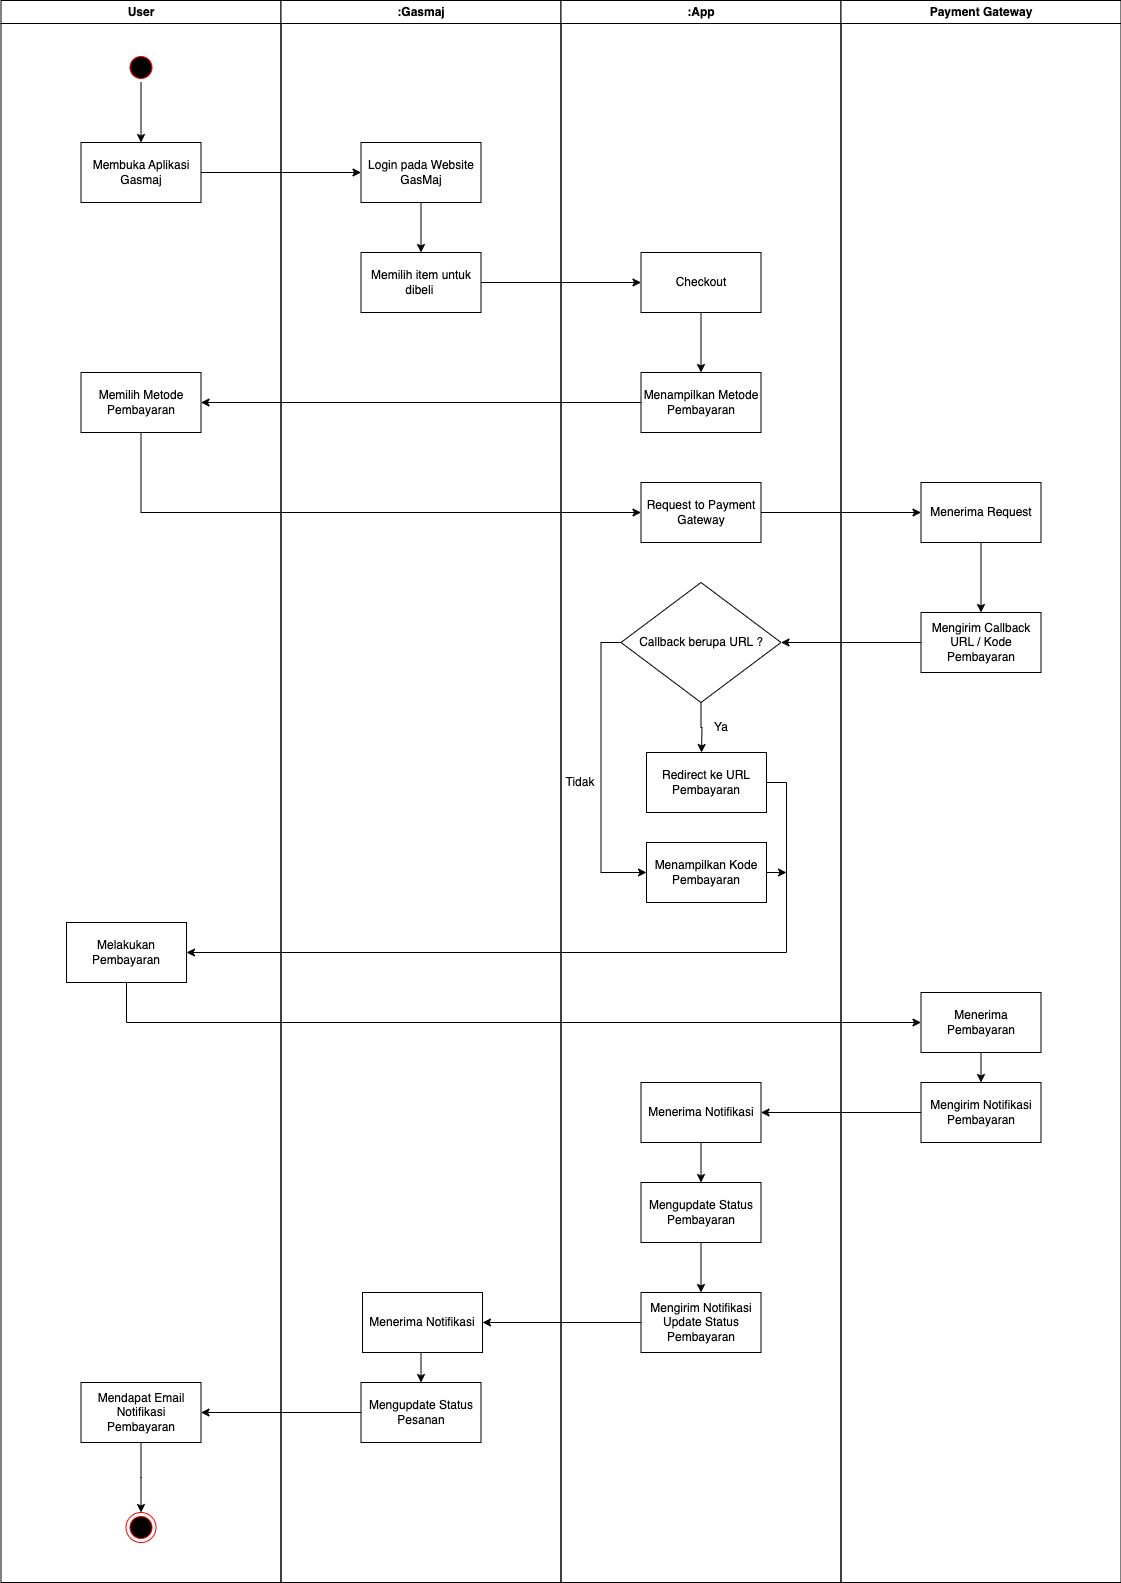

The diagram above was exported from draw.io. Its source (the exported page's mxGraphModel, read from the mxfile embedded in the PNG):
<mxGraphModel dx="954" dy="534" grid="1" gridSize="10" guides="1" tooltips="1" connect="1" arrows="1" fold="1" page="1" pageScale="1" pageWidth="850" pageHeight="1100" math="0" shadow="0">
  <root>
    <mxCell id="0" />
    <mxCell id="1" parent="0" />
    <mxCell id="-_LstrtngAN215C4nDMc-10" value="User" style="swimlane;whiteSpace=wrap;movable=1;resizable=1;rotatable=1;deletable=1;editable=1;connectable=1;resizeHeight=1;resizeWidth=1;" parent="1" vertex="1">
      <mxGeometry x="164.5" y="128" width="280" height="1582" as="geometry">
        <mxRectangle x="164.5" y="128" width="200" height="30" as="alternateBounds" />
      </mxGeometry>
    </mxCell>
    <mxCell id="-_LstrtngAN215C4nDMc-22" style="edgeStyle=orthogonalEdgeStyle;rounded=0;orthogonalLoop=1;jettySize=auto;html=1;exitX=0.5;exitY=1;exitDx=0;exitDy=0;entryX=0.5;entryY=0;entryDx=0;entryDy=0;" parent="-_LstrtngAN215C4nDMc-10" source="-_LstrtngAN215C4nDMc-12" target="-_LstrtngAN215C4nDMc-19" edge="1">
      <mxGeometry relative="1" as="geometry" />
    </mxCell>
    <mxCell id="-_LstrtngAN215C4nDMc-12" value="" style="ellipse;shape=startState;fillColor=#000000;strokeColor=#ff0000;" parent="-_LstrtngAN215C4nDMc-10" vertex="1">
      <mxGeometry x="125" y="52" width="30" height="30" as="geometry" />
    </mxCell>
    <mxCell id="-_LstrtngAN215C4nDMc-19" value="Membuka Aplikasi Gasmaj" style="rounded=0;whiteSpace=wrap;html=1;" parent="-_LstrtngAN215C4nDMc-10" vertex="1">
      <mxGeometry x="80" y="142" width="120" height="60" as="geometry" />
    </mxCell>
    <mxCell id="Nl3Bn_BwVV1WLRQFOsHl-11" value="Memilih Metode Pembayaran" style="rounded=0;whiteSpace=wrap;html=1;" parent="-_LstrtngAN215C4nDMc-10" vertex="1">
      <mxGeometry x="80" y="372" width="120" height="60" as="geometry" />
    </mxCell>
    <mxCell id="Nl3Bn_BwVV1WLRQFOsHl-31" value="Melakukan Pembayaran" style="rounded=0;whiteSpace=wrap;html=1;" parent="-_LstrtngAN215C4nDMc-10" vertex="1">
      <mxGeometry x="65.5" y="922" width="120" height="60" as="geometry" />
    </mxCell>
    <mxCell id="-_LstrtngAN215C4nDMc-21" value="" style="ellipse;shape=endState;fillColor=#000000;strokeColor=#ff0000" parent="-_LstrtngAN215C4nDMc-10" vertex="1">
      <mxGeometry x="125" y="1512" width="30" height="30" as="geometry" />
    </mxCell>
    <mxCell id="Nl3Bn_BwVV1WLRQFOsHl-52" value="Mendapat Email Notifikasi Pembayaran" style="rounded=0;whiteSpace=wrap;html=1;" parent="-_LstrtngAN215C4nDMc-10" vertex="1">
      <mxGeometry x="80" y="1382" width="120" height="60" as="geometry" />
    </mxCell>
    <mxCell id="-_LstrtngAN215C4nDMc-15" value=":Gasmaj" style="swimlane;whiteSpace=wrap;movable=1;resizable=1;rotatable=1;deletable=1;editable=1;connectable=1;" parent="1" vertex="1">
      <mxGeometry x="444.5" y="128" width="280" height="1582" as="geometry" />
    </mxCell>
    <mxCell id="Nl3Bn_BwVV1WLRQFOsHl-6" style="edgeStyle=orthogonalEdgeStyle;rounded=0;orthogonalLoop=1;jettySize=auto;html=1;exitX=0.5;exitY=1;exitDx=0;exitDy=0;" parent="-_LstrtngAN215C4nDMc-15" source="-_LstrtngAN215C4nDMc-27" target="-_LstrtngAN215C4nDMc-26" edge="1">
      <mxGeometry relative="1" as="geometry" />
    </mxCell>
    <mxCell id="-_LstrtngAN215C4nDMc-27" value="Login pada Website GasMaj" style="rounded=0;whiteSpace=wrap;html=1;" parent="-_LstrtngAN215C4nDMc-15" vertex="1">
      <mxGeometry x="80" y="142" width="120" height="60" as="geometry" />
    </mxCell>
    <mxCell id="-_LstrtngAN215C4nDMc-26" value="Memilih item untuk dibeli&amp;nbsp;" style="rounded=0;whiteSpace=wrap;html=1;" parent="-_LstrtngAN215C4nDMc-15" vertex="1">
      <mxGeometry x="80" y="252" width="120" height="60" as="geometry" />
    </mxCell>
    <mxCell id="Nl3Bn_BwVV1WLRQFOsHl-50" style="edgeStyle=orthogonalEdgeStyle;rounded=0;orthogonalLoop=1;jettySize=auto;html=1;exitX=0.5;exitY=1;exitDx=0;exitDy=0;entryX=0.5;entryY=0;entryDx=0;entryDy=0;" parent="-_LstrtngAN215C4nDMc-15" source="Nl3Bn_BwVV1WLRQFOsHl-42" target="Nl3Bn_BwVV1WLRQFOsHl-49" edge="1">
      <mxGeometry relative="1" as="geometry" />
    </mxCell>
    <mxCell id="Nl3Bn_BwVV1WLRQFOsHl-42" value="Menerima Notifikasi" style="rounded=0;whiteSpace=wrap;html=1;" parent="-_LstrtngAN215C4nDMc-15" vertex="1">
      <mxGeometry x="81.5" y="1292" width="120" height="60" as="geometry" />
    </mxCell>
    <mxCell id="Nl3Bn_BwVV1WLRQFOsHl-49" value="Mengupdate Status Pesanan" style="rounded=0;whiteSpace=wrap;html=1;" parent="-_LstrtngAN215C4nDMc-15" vertex="1">
      <mxGeometry x="80" y="1382" width="120" height="60" as="geometry" />
    </mxCell>
    <mxCell id="-_LstrtngAN215C4nDMc-17" value=":App" style="swimlane;whiteSpace=wrap;movable=1;resizable=1;rotatable=1;deletable=1;editable=1;connectable=1;" parent="1" vertex="1">
      <mxGeometry x="724.5" y="128" width="280" height="1582" as="geometry" />
    </mxCell>
    <mxCell id="Nl3Bn_BwVV1WLRQFOsHl-10" style="edgeStyle=orthogonalEdgeStyle;rounded=0;orthogonalLoop=1;jettySize=auto;html=1;exitX=0.5;exitY=1;exitDx=0;exitDy=0;entryX=0.5;entryY=0;entryDx=0;entryDy=0;" parent="-_LstrtngAN215C4nDMc-17" source="Nl3Bn_BwVV1WLRQFOsHl-8" target="Nl3Bn_BwVV1WLRQFOsHl-9" edge="1">
      <mxGeometry relative="1" as="geometry" />
    </mxCell>
    <mxCell id="Nl3Bn_BwVV1WLRQFOsHl-8" value="Checkout" style="rounded=0;whiteSpace=wrap;html=1;" parent="-_LstrtngAN215C4nDMc-17" vertex="1">
      <mxGeometry x="80" y="252" width="120" height="60" as="geometry" />
    </mxCell>
    <mxCell id="Nl3Bn_BwVV1WLRQFOsHl-9" value="Menampilkan Metode Pembayaran" style="rounded=0;whiteSpace=wrap;html=1;" parent="-_LstrtngAN215C4nDMc-17" vertex="1">
      <mxGeometry x="80" y="372" width="120" height="60" as="geometry" />
    </mxCell>
    <mxCell id="Nl3Bn_BwVV1WLRQFOsHl-13" value="Request to Payment Gateway" style="rounded=0;whiteSpace=wrap;html=1;" parent="-_LstrtngAN215C4nDMc-17" vertex="1">
      <mxGeometry x="80" y="482" width="120" height="60" as="geometry" />
    </mxCell>
    <mxCell id="Nl3Bn_BwVV1WLRQFOsHl-23" style="edgeStyle=orthogonalEdgeStyle;rounded=0;orthogonalLoop=1;jettySize=auto;html=1;exitX=0;exitY=0.5;exitDx=0;exitDy=0;entryX=0;entryY=0.5;entryDx=0;entryDy=0;" parent="-_LstrtngAN215C4nDMc-17" source="Nl3Bn_BwVV1WLRQFOsHl-20" target="Nl3Bn_BwVV1WLRQFOsHl-22" edge="1">
      <mxGeometry relative="1" as="geometry" />
    </mxCell>
    <mxCell id="Nl3Bn_BwVV1WLRQFOsHl-20" value="Callback berupa URL ?" style="rhombus;whiteSpace=wrap;html=1;" parent="-_LstrtngAN215C4nDMc-17" vertex="1">
      <mxGeometry x="60" y="582" width="160" height="120" as="geometry" />
    </mxCell>
    <mxCell id="Nl3Bn_BwVV1WLRQFOsHl-22" value="Menampilkan Kode Pembayaran" style="rounded=0;whiteSpace=wrap;html=1;" parent="-_LstrtngAN215C4nDMc-17" vertex="1">
      <mxGeometry x="85.5" y="842" width="120" height="60" as="geometry" />
    </mxCell>
    <mxCell id="Nl3Bn_BwVV1WLRQFOsHl-28" value="Redirect ke URL Pembayaran" style="rounded=0;whiteSpace=wrap;html=1;" parent="-_LstrtngAN215C4nDMc-17" vertex="1">
      <mxGeometry x="85.5" y="752" width="120" height="60" as="geometry" />
    </mxCell>
    <mxCell id="Nl3Bn_BwVV1WLRQFOsHl-45" style="edgeStyle=orthogonalEdgeStyle;rounded=0;orthogonalLoop=1;jettySize=auto;html=1;exitX=0.5;exitY=1;exitDx=0;exitDy=0;entryX=0.5;entryY=0;entryDx=0;entryDy=0;" parent="-_LstrtngAN215C4nDMc-17" source="Nl3Bn_BwVV1WLRQFOsHl-35" target="Nl3Bn_BwVV1WLRQFOsHl-43" edge="1">
      <mxGeometry relative="1" as="geometry" />
    </mxCell>
    <mxCell id="Nl3Bn_BwVV1WLRQFOsHl-35" value="Menerima Notifikasi" style="rounded=0;whiteSpace=wrap;html=1;" parent="-_LstrtngAN215C4nDMc-17" vertex="1">
      <mxGeometry x="80" y="1082" width="120" height="60" as="geometry" />
    </mxCell>
    <mxCell id="Nl3Bn_BwVV1WLRQFOsHl-46" style="edgeStyle=orthogonalEdgeStyle;rounded=0;orthogonalLoop=1;jettySize=auto;html=1;exitX=0.5;exitY=1;exitDx=0;exitDy=0;entryX=0.5;entryY=0;entryDx=0;entryDy=0;" parent="-_LstrtngAN215C4nDMc-17" source="Nl3Bn_BwVV1WLRQFOsHl-43" target="Nl3Bn_BwVV1WLRQFOsHl-44" edge="1">
      <mxGeometry relative="1" as="geometry" />
    </mxCell>
    <mxCell id="Nl3Bn_BwVV1WLRQFOsHl-43" value="Mengupdate Status Pembayaran" style="rounded=0;whiteSpace=wrap;html=1;" parent="-_LstrtngAN215C4nDMc-17" vertex="1">
      <mxGeometry x="80" y="1182" width="120" height="60" as="geometry" />
    </mxCell>
    <mxCell id="Nl3Bn_BwVV1WLRQFOsHl-44" value="Mengirim Notifikasi Update Status Pembayaran" style="rounded=0;whiteSpace=wrap;html=1;" parent="-_LstrtngAN215C4nDMc-17" vertex="1">
      <mxGeometry x="80" y="1292" width="120" height="60" as="geometry" />
    </mxCell>
    <mxCell id="Nl3Bn_BwVV1WLRQFOsHl-56" value="Ya" style="text;html=1;strokeColor=none;fillColor=none;align=center;verticalAlign=middle;whiteSpace=wrap;rounded=0;" parent="-_LstrtngAN215C4nDMc-17" vertex="1">
      <mxGeometry x="130.5" y="712" width="60" height="30" as="geometry" />
    </mxCell>
    <mxCell id="Nl3Bn_BwVV1WLRQFOsHl-57" value="Tidak" style="text;html=1;strokeColor=none;fillColor=none;align=center;verticalAlign=middle;whiteSpace=wrap;rounded=0;" parent="-_LstrtngAN215C4nDMc-17" vertex="1">
      <mxGeometry x="-10.5" y="767" width="60" height="30" as="geometry" />
    </mxCell>
    <mxCell id="-_LstrtngAN215C4nDMc-45" style="edgeStyle=orthogonalEdgeStyle;rounded=0;orthogonalLoop=1;jettySize=auto;html=1;exitX=1;exitY=0.5;exitDx=0;exitDy=0;entryX=0;entryY=0.5;entryDx=0;entryDy=0;" parent="1" source="-_LstrtngAN215C4nDMc-19" target="-_LstrtngAN215C4nDMc-27" edge="1">
      <mxGeometry relative="1" as="geometry" />
    </mxCell>
    <mxCell id="Nl3Bn_BwVV1WLRQFOsHl-1" value="Payment Gateway" style="swimlane;whiteSpace=wrap;movable=1;resizable=1;rotatable=1;deletable=1;editable=1;connectable=1;" parent="1" vertex="1">
      <mxGeometry x="1004.5" y="128" width="280" height="1582" as="geometry" />
    </mxCell>
    <mxCell id="Nl3Bn_BwVV1WLRQFOsHl-17" style="edgeStyle=orthogonalEdgeStyle;rounded=0;orthogonalLoop=1;jettySize=auto;html=1;exitX=0.5;exitY=1;exitDx=0;exitDy=0;entryX=0.5;entryY=0;entryDx=0;entryDy=0;" parent="Nl3Bn_BwVV1WLRQFOsHl-1" source="Nl3Bn_BwVV1WLRQFOsHl-3" target="Nl3Bn_BwVV1WLRQFOsHl-16" edge="1">
      <mxGeometry relative="1" as="geometry" />
    </mxCell>
    <mxCell id="Nl3Bn_BwVV1WLRQFOsHl-3" value="Menerima Request" style="rounded=0;whiteSpace=wrap;html=1;" parent="Nl3Bn_BwVV1WLRQFOsHl-1" vertex="1">
      <mxGeometry x="80" y="482" width="120" height="60" as="geometry" />
    </mxCell>
    <mxCell id="Nl3Bn_BwVV1WLRQFOsHl-16" value="Mengirim Callback URL / Kode Pembayaran" style="rounded=0;whiteSpace=wrap;html=1;" parent="Nl3Bn_BwVV1WLRQFOsHl-1" vertex="1">
      <mxGeometry x="80" y="612" width="120" height="60" as="geometry" />
    </mxCell>
    <mxCell id="Nl3Bn_BwVV1WLRQFOsHl-38" style="edgeStyle=orthogonalEdgeStyle;rounded=0;orthogonalLoop=1;jettySize=auto;html=1;exitX=0.5;exitY=1;exitDx=0;exitDy=0;entryX=0.5;entryY=0;entryDx=0;entryDy=0;" parent="Nl3Bn_BwVV1WLRQFOsHl-1" source="Nl3Bn_BwVV1WLRQFOsHl-33" target="Nl3Bn_BwVV1WLRQFOsHl-37" edge="1">
      <mxGeometry relative="1" as="geometry" />
    </mxCell>
    <mxCell id="Nl3Bn_BwVV1WLRQFOsHl-33" value="Menerima Pembayaran" style="rounded=0;whiteSpace=wrap;html=1;" parent="Nl3Bn_BwVV1WLRQFOsHl-1" vertex="1">
      <mxGeometry x="80" y="992" width="120" height="60" as="geometry" />
    </mxCell>
    <mxCell id="Nl3Bn_BwVV1WLRQFOsHl-37" value="Mengirim Notifikasi Pembayaran" style="rounded=0;whiteSpace=wrap;html=1;" parent="Nl3Bn_BwVV1WLRQFOsHl-1" vertex="1">
      <mxGeometry x="80" y="1082" width="120" height="60" as="geometry" />
    </mxCell>
    <mxCell id="Nl3Bn_BwVV1WLRQFOsHl-7" style="edgeStyle=orthogonalEdgeStyle;rounded=0;orthogonalLoop=1;jettySize=auto;html=1;exitX=1;exitY=0.5;exitDx=0;exitDy=0;entryX=0;entryY=0.5;entryDx=0;entryDy=0;" parent="1" source="-_LstrtngAN215C4nDMc-26" target="Nl3Bn_BwVV1WLRQFOsHl-8" edge="1">
      <mxGeometry relative="1" as="geometry">
        <mxPoint x="790" y="409.57894736842115" as="targetPoint" />
      </mxGeometry>
    </mxCell>
    <mxCell id="Nl3Bn_BwVV1WLRQFOsHl-12" style="edgeStyle=orthogonalEdgeStyle;rounded=0;orthogonalLoop=1;jettySize=auto;html=1;exitX=0;exitY=0.5;exitDx=0;exitDy=0;entryX=1;entryY=0.5;entryDx=0;entryDy=0;" parent="1" source="Nl3Bn_BwVV1WLRQFOsHl-9" target="Nl3Bn_BwVV1WLRQFOsHl-11" edge="1">
      <mxGeometry relative="1" as="geometry" />
    </mxCell>
    <mxCell id="Nl3Bn_BwVV1WLRQFOsHl-14" style="edgeStyle=orthogonalEdgeStyle;rounded=0;orthogonalLoop=1;jettySize=auto;html=1;exitX=0.5;exitY=1;exitDx=0;exitDy=0;entryX=0;entryY=0.5;entryDx=0;entryDy=0;" parent="1" source="Nl3Bn_BwVV1WLRQFOsHl-11" target="Nl3Bn_BwVV1WLRQFOsHl-13" edge="1">
      <mxGeometry relative="1" as="geometry" />
    </mxCell>
    <mxCell id="Nl3Bn_BwVV1WLRQFOsHl-15" style="edgeStyle=orthogonalEdgeStyle;rounded=0;orthogonalLoop=1;jettySize=auto;html=1;exitX=1;exitY=0.5;exitDx=0;exitDy=0;entryX=0;entryY=0.5;entryDx=0;entryDy=0;" parent="1" source="Nl3Bn_BwVV1WLRQFOsHl-13" target="Nl3Bn_BwVV1WLRQFOsHl-3" edge="1">
      <mxGeometry relative="1" as="geometry" />
    </mxCell>
    <mxCell id="Nl3Bn_BwVV1WLRQFOsHl-24" style="edgeStyle=orthogonalEdgeStyle;rounded=0;orthogonalLoop=1;jettySize=auto;html=1;exitX=0;exitY=0.5;exitDx=0;exitDy=0;entryX=1;entryY=0.5;entryDx=0;entryDy=0;" parent="1" source="Nl3Bn_BwVV1WLRQFOsHl-16" target="Nl3Bn_BwVV1WLRQFOsHl-20" edge="1">
      <mxGeometry relative="1" as="geometry" />
    </mxCell>
    <mxCell id="Nl3Bn_BwVV1WLRQFOsHl-27" style="edgeStyle=orthogonalEdgeStyle;rounded=0;orthogonalLoop=1;jettySize=auto;html=1;exitX=0.5;exitY=1;exitDx=0;exitDy=0;" parent="1" source="Nl3Bn_BwVV1WLRQFOsHl-20" edge="1">
      <mxGeometry relative="1" as="geometry">
        <mxPoint x="865" y="880" as="targetPoint" />
      </mxGeometry>
    </mxCell>
    <mxCell id="Nl3Bn_BwVV1WLRQFOsHl-30" style="edgeStyle=orthogonalEdgeStyle;rounded=0;orthogonalLoop=1;jettySize=auto;html=1;exitX=1;exitY=0.5;exitDx=0;exitDy=0;entryX=1;entryY=0.5;entryDx=0;entryDy=0;" parent="1" source="Nl3Bn_BwVV1WLRQFOsHl-28" target="Nl3Bn_BwVV1WLRQFOsHl-31" edge="1">
      <mxGeometry relative="1" as="geometry">
        <mxPoint x="960" y="1151.25" as="targetPoint" />
      </mxGeometry>
    </mxCell>
    <mxCell id="Nl3Bn_BwVV1WLRQFOsHl-32" style="edgeStyle=orthogonalEdgeStyle;rounded=0;orthogonalLoop=1;jettySize=auto;html=1;exitX=1;exitY=0.5;exitDx=0;exitDy=0;" parent="1" source="Nl3Bn_BwVV1WLRQFOsHl-22" edge="1">
      <mxGeometry relative="1" as="geometry">
        <mxPoint x="950" y="999.5" as="targetPoint" />
      </mxGeometry>
    </mxCell>
    <mxCell id="Nl3Bn_BwVV1WLRQFOsHl-34" style="edgeStyle=orthogonalEdgeStyle;rounded=0;orthogonalLoop=1;jettySize=auto;html=1;exitX=0.5;exitY=1;exitDx=0;exitDy=0;entryX=0;entryY=0.5;entryDx=0;entryDy=0;" parent="1" source="Nl3Bn_BwVV1WLRQFOsHl-31" target="Nl3Bn_BwVV1WLRQFOsHl-33" edge="1">
      <mxGeometry relative="1" as="geometry" />
    </mxCell>
    <mxCell id="Nl3Bn_BwVV1WLRQFOsHl-39" style="edgeStyle=orthogonalEdgeStyle;rounded=0;orthogonalLoop=1;jettySize=auto;html=1;exitX=0;exitY=0.5;exitDx=0;exitDy=0;entryX=1;entryY=0.5;entryDx=0;entryDy=0;" parent="1" source="Nl3Bn_BwVV1WLRQFOsHl-37" target="Nl3Bn_BwVV1WLRQFOsHl-35" edge="1">
      <mxGeometry relative="1" as="geometry" />
    </mxCell>
    <mxCell id="Nl3Bn_BwVV1WLRQFOsHl-48" style="edgeStyle=orthogonalEdgeStyle;rounded=0;orthogonalLoop=1;jettySize=auto;html=1;exitX=0;exitY=0.5;exitDx=0;exitDy=0;entryX=1;entryY=0.5;entryDx=0;entryDy=0;" parent="1" source="Nl3Bn_BwVV1WLRQFOsHl-44" target="Nl3Bn_BwVV1WLRQFOsHl-42" edge="1">
      <mxGeometry relative="1" as="geometry" />
    </mxCell>
    <mxCell id="Nl3Bn_BwVV1WLRQFOsHl-53" style="edgeStyle=orthogonalEdgeStyle;rounded=0;orthogonalLoop=1;jettySize=auto;html=1;exitX=0;exitY=0.5;exitDx=0;exitDy=0;entryX=1;entryY=0.5;entryDx=0;entryDy=0;" parent="1" source="Nl3Bn_BwVV1WLRQFOsHl-49" target="Nl3Bn_BwVV1WLRQFOsHl-52" edge="1">
      <mxGeometry relative="1" as="geometry" />
    </mxCell>
    <mxCell id="Nl3Bn_BwVV1WLRQFOsHl-54" style="edgeStyle=orthogonalEdgeStyle;rounded=0;orthogonalLoop=1;jettySize=auto;html=1;exitX=0.5;exitY=1;exitDx=0;exitDy=0;" parent="1" source="Nl3Bn_BwVV1WLRQFOsHl-52" edge="1">
      <mxGeometry relative="1" as="geometry">
        <mxPoint x="304.5" y="1640" as="targetPoint" />
      </mxGeometry>
    </mxCell>
  </root>
</mxGraphModel>